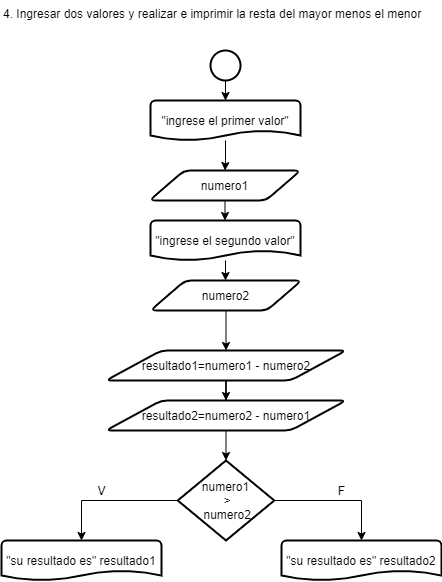

The diagram above was exported from draw.io. Its source (the exported page's mxGraphModel, read from the mxfile embedded in the PNG):
<mxGraphModel dx="868" dy="527" grid="1" gridSize="10" guides="1" tooltips="1" connect="1" arrows="1" fold="1" page="1" pageScale="1" pageWidth="827" pageHeight="1169" math="0" shadow="0">
  <root>
    <mxCell id="0" />
    <mxCell id="1" parent="0" />
    <mxCell id="bxKAAIB3lu0yp7R0HnSQ-1" value="4. Ingresar dos valores y realizar e imprimir la resta del mayor menos el menor" style="text;whiteSpace=wrap;html=1;" vertex="1" parent="1">
      <mxGeometry x="180" y="30" width="440" height="30" as="geometry" />
    </mxCell>
    <mxCell id="bxKAAIB3lu0yp7R0HnSQ-12" value="" style="edgeStyle=orthogonalEdgeStyle;rounded=0;orthogonalLoop=1;jettySize=auto;html=1;entryX=0.5;entryY=0;entryDx=0;entryDy=0;entryPerimeter=0;" edge="1" parent="1" source="bxKAAIB3lu0yp7R0HnSQ-2" target="bxKAAIB3lu0yp7R0HnSQ-3">
      <mxGeometry relative="1" as="geometry" />
    </mxCell>
    <mxCell id="bxKAAIB3lu0yp7R0HnSQ-2" value="" style="strokeWidth=2;html=1;shape=mxgraph.flowchart.start_2;whiteSpace=wrap;" vertex="1" parent="1">
      <mxGeometry x="389" y="80" width="30" height="30" as="geometry" />
    </mxCell>
    <mxCell id="bxKAAIB3lu0yp7R0HnSQ-7" value="" style="edgeStyle=orthogonalEdgeStyle;rounded=0;orthogonalLoop=1;jettySize=auto;html=1;entryX=0.5;entryY=0;entryDx=0;entryDy=0;" edge="1" parent="1" source="bxKAAIB3lu0yp7R0HnSQ-3" target="bxKAAIB3lu0yp7R0HnSQ-4">
      <mxGeometry relative="1" as="geometry" />
    </mxCell>
    <mxCell id="bxKAAIB3lu0yp7R0HnSQ-3" value="&quot;ingrese el primer valor&quot;" style="strokeWidth=2;html=1;shape=mxgraph.flowchart.document2;whiteSpace=wrap;size=0.25;" vertex="1" parent="1">
      <mxGeometry x="329" y="130" width="150" height="40" as="geometry" />
    </mxCell>
    <mxCell id="bxKAAIB3lu0yp7R0HnSQ-8" value="" style="edgeStyle=orthogonalEdgeStyle;rounded=0;orthogonalLoop=1;jettySize=auto;html=1;entryX=0.5;entryY=0;entryDx=0;entryDy=0;entryPerimeter=0;" edge="1" parent="1" source="bxKAAIB3lu0yp7R0HnSQ-4" target="bxKAAIB3lu0yp7R0HnSQ-5">
      <mxGeometry relative="1" as="geometry" />
    </mxCell>
    <mxCell id="bxKAAIB3lu0yp7R0HnSQ-4" value="numero1" style="shape=parallelogram;html=1;strokeWidth=2;perimeter=parallelogramPerimeter;whiteSpace=wrap;rounded=1;arcSize=12;size=0.23;" vertex="1" parent="1">
      <mxGeometry x="328" y="200" width="151" height="30" as="geometry" />
    </mxCell>
    <mxCell id="bxKAAIB3lu0yp7R0HnSQ-9" value="" style="edgeStyle=orthogonalEdgeStyle;rounded=0;orthogonalLoop=1;jettySize=auto;html=1;" edge="1" parent="1" source="bxKAAIB3lu0yp7R0HnSQ-5" target="bxKAAIB3lu0yp7R0HnSQ-6">
      <mxGeometry relative="1" as="geometry" />
    </mxCell>
    <mxCell id="bxKAAIB3lu0yp7R0HnSQ-5" value="&quot;ingrese el segundo valor&quot;" style="strokeWidth=2;html=1;shape=mxgraph.flowchart.document2;whiteSpace=wrap;size=0.25;" vertex="1" parent="1">
      <mxGeometry x="329" y="250" width="150" height="40" as="geometry" />
    </mxCell>
    <mxCell id="bxKAAIB3lu0yp7R0HnSQ-35" value="" style="edgeStyle=orthogonalEdgeStyle;rounded=0;orthogonalLoop=1;jettySize=auto;html=1;entryX=0.5;entryY=0;entryDx=0;entryDy=0;" edge="1" parent="1" source="bxKAAIB3lu0yp7R0HnSQ-6" target="bxKAAIB3lu0yp7R0HnSQ-29">
      <mxGeometry relative="1" as="geometry" />
    </mxCell>
    <mxCell id="bxKAAIB3lu0yp7R0HnSQ-6" value="numero2" style="shape=parallelogram;html=1;strokeWidth=2;perimeter=parallelogramPerimeter;whiteSpace=wrap;rounded=1;arcSize=12;size=0.23;" vertex="1" parent="1">
      <mxGeometry x="329" y="310" width="151" height="30" as="geometry" />
    </mxCell>
    <mxCell id="bxKAAIB3lu0yp7R0HnSQ-21" style="edgeStyle=orthogonalEdgeStyle;rounded=0;orthogonalLoop=1;jettySize=auto;html=1;exitX=0;exitY=0.5;exitDx=0;exitDy=0;exitPerimeter=0;entryX=0.5;entryY=0;entryDx=0;entryDy=0;entryPerimeter=0;" edge="1" parent="1" source="bxKAAIB3lu0yp7R0HnSQ-13" target="bxKAAIB3lu0yp7R0HnSQ-24">
      <mxGeometry relative="1" as="geometry">
        <mxPoint x="275.75" y="520" as="targetPoint" />
      </mxGeometry>
    </mxCell>
    <mxCell id="bxKAAIB3lu0yp7R0HnSQ-26" style="edgeStyle=orthogonalEdgeStyle;rounded=0;orthogonalLoop=1;jettySize=auto;html=1;exitX=1;exitY=0.5;exitDx=0;exitDy=0;exitPerimeter=0;entryX=0.5;entryY=0;entryDx=0;entryDy=0;entryPerimeter=0;" edge="1" parent="1" source="bxKAAIB3lu0yp7R0HnSQ-13" target="bxKAAIB3lu0yp7R0HnSQ-31">
      <mxGeometry relative="1" as="geometry">
        <mxPoint x="520" y="510" as="targetPoint" />
      </mxGeometry>
    </mxCell>
    <mxCell id="bxKAAIB3lu0yp7R0HnSQ-13" value="numero1&lt;br&gt;&amp;nbsp;&amp;gt;&lt;br&gt;&amp;nbsp;numero2" style="strokeWidth=2;html=1;shape=mxgraph.flowchart.decision;whiteSpace=wrap;" vertex="1" parent="1">
      <mxGeometry x="356.25" y="490" width="96.5" height="80" as="geometry" />
    </mxCell>
    <mxCell id="bxKAAIB3lu0yp7R0HnSQ-22" value="V" style="text;html=1;align=center;verticalAlign=middle;resizable=0;points=[];autosize=1;strokeColor=none;" vertex="1" parent="1">
      <mxGeometry x="270" y="510" width="20" height="20" as="geometry" />
    </mxCell>
    <mxCell id="bxKAAIB3lu0yp7R0HnSQ-24" value="&quot;su resultado es&quot; resultado1" style="strokeWidth=2;html=1;shape=mxgraph.flowchart.document2;whiteSpace=wrap;size=0.25;" vertex="1" parent="1">
      <mxGeometry x="180" y="570" width="160" height="40" as="geometry" />
    </mxCell>
    <mxCell id="bxKAAIB3lu0yp7R0HnSQ-27" value="F" style="text;html=1;align=center;verticalAlign=middle;resizable=0;points=[];autosize=1;strokeColor=none;" vertex="1" parent="1">
      <mxGeometry x="510" y="510" width="20" height="20" as="geometry" />
    </mxCell>
    <mxCell id="bxKAAIB3lu0yp7R0HnSQ-34" value="" style="edgeStyle=orthogonalEdgeStyle;rounded=0;orthogonalLoop=1;jettySize=auto;html=1;" edge="1" parent="1" source="bxKAAIB3lu0yp7R0HnSQ-29" target="bxKAAIB3lu0yp7R0HnSQ-30">
      <mxGeometry relative="1" as="geometry" />
    </mxCell>
    <mxCell id="bxKAAIB3lu0yp7R0HnSQ-29" value="resultado1=numero1 - numero2" style="shape=parallelogram;html=1;strokeWidth=2;perimeter=parallelogramPerimeter;whiteSpace=wrap;rounded=1;arcSize=12;size=0.23;" vertex="1" parent="1">
      <mxGeometry x="284.5" y="380" width="240" height="30" as="geometry" />
    </mxCell>
    <mxCell id="bxKAAIB3lu0yp7R0HnSQ-36" style="edgeStyle=orthogonalEdgeStyle;rounded=0;orthogonalLoop=1;jettySize=auto;html=1;exitX=0.5;exitY=1;exitDx=0;exitDy=0;entryX=0.5;entryY=0;entryDx=0;entryDy=0;entryPerimeter=0;" edge="1" parent="1" source="bxKAAIB3lu0yp7R0HnSQ-30" target="bxKAAIB3lu0yp7R0HnSQ-13">
      <mxGeometry relative="1" as="geometry" />
    </mxCell>
    <mxCell id="bxKAAIB3lu0yp7R0HnSQ-30" value="resultado2=numero2 - numero1" style="shape=parallelogram;html=1;strokeWidth=2;perimeter=parallelogramPerimeter;whiteSpace=wrap;rounded=1;arcSize=12;size=0.23;" vertex="1" parent="1">
      <mxGeometry x="284.5" y="430" width="240" height="30" as="geometry" />
    </mxCell>
    <mxCell id="bxKAAIB3lu0yp7R0HnSQ-31" value="&quot;su resultado es&quot; resultado2" style="strokeWidth=2;html=1;shape=mxgraph.flowchart.document2;whiteSpace=wrap;size=0.25;" vertex="1" parent="1">
      <mxGeometry x="460" y="570" width="160" height="40" as="geometry" />
    </mxCell>
  </root>
</mxGraphModel>